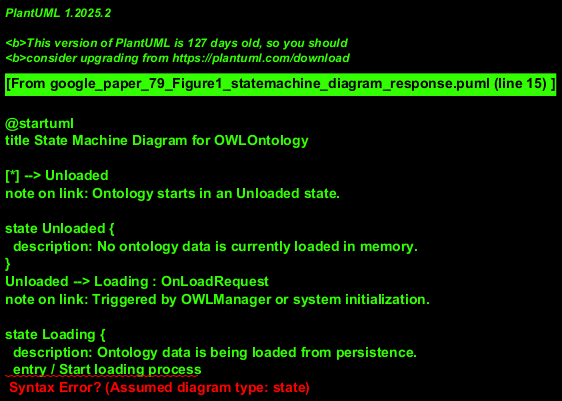

The diagram above was rendered by PlantUML. Its source (embedded in the PNG):
@startuml
title State Machine Diagram for OWLOntology

[*] --> Unloaded
note on link: Ontology starts in an Unloaded state.

state Unloaded {
  description: No ontology data is currently loaded in memory.
}
Unloaded --> Loading : OnLoadRequest
note on link: Triggered by OWLManager or system initialization.

state Loading {
  description: Ontology data is being loaded from persistence.
  entry / Start loading process
  exit / Finalize loading
}
Loading --> Ready : OnLoadSuccess
Loading --> LoadFailed : OnLoadError
note on link: Represents an error state for loading.

state LoadFailed {
  description: Ontology failed to load.
}
LoadFailed --> Unloaded : OnRetryOrClear

state Ready {
  description: Ontology is loaded and available for operations.
}
Ready --> Updating : OnWriteOperation
note on link: Triggered by DescriptorInterface writing data.
Ready --> Querying : OnReadOperation
note on link: Triggered by DescriptorInterface reading data.
Ready --> Reasoning : OnReasonRequest
note on link: Triggered by OWLManager.
Ready --> Unloaded : OnUnloadRequest

state Updating {
  description: Ontology content is being modified.
  entry / Begin transaction
  exit / Commit or rollback transaction
}
Updating --> Ready : OnUpdateComplete
Updating --> UpdateFailed : OnUpdateError
note on link: Error during write operation.

state UpdateFailed {
  description: An error occurred during the update.
}
UpdateFailed --> Ready : OnRollbackComplete

state Querying {
  description: Ontology is being read.
}
Querying --> Ready : OnQueryComplete

state Reasoning {
  description: Ontology is being processed by the reasoner.
  entry / Start reasoning
  exit / Update consistency status
}
Reasoning --> Ready : OnReasoningComplete
Reasoning --> Inconsistent : OnConsistencyIssuesFound
note on link: If reasoner finds issues.

state Inconsistent {
  description: Ontology has consistency issues.
}
Inconsistent --> Ready : OnManualResolution
note on link: Assuming issues can be resolved.
Inconsistent --> Reasoning : OnReReasonRequest

@enduml